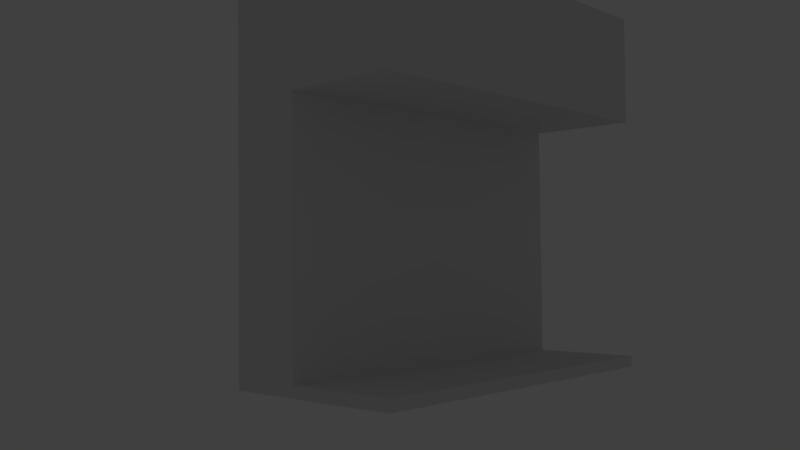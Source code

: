 # Source: PorticoStart_310.blend  (saved by Blender 3.1.7; exported with 4.5.12 LTS)
import bpy
from mathutils import Matrix  # noqa: F401  (used for matrix-valued properties, if any)

bpy.ops.wm.read_factory_settings(use_empty=True)
scene = bpy.context.scene
scene.name = 'Scene'

# ---- collections
col_edificio = bpy.data.collections.new('edificio'); scene.collection.children.link(col_edificio)
col_edificio_elementi = bpy.data.collections.new('edificio_elementi'); scene.collection.children.link(col_edificio_elementi)
col_edificio_elementi.hide_render = True
col_edificio_elementi.hide_viewport = True
col_dettagli = bpy.data.collections.new('dettagli'); scene.collection.children.link(col_dettagli)
col_dettagli.hide_render = True
col_dettagli.hide_viewport = True
col_array = bpy.data.collections.new('array'); scene.collection.children.link(col_array)
col_array.hide_render = True
col_array.hide_viewport = True
col_collection_11 = bpy.data.collections.new('Collection 11'); scene.collection.children.link(col_collection_11)
col_collection_11.hide_render = True
col_collection_11.hide_viewport = True

# ---- node groups
ng_auto_smooth = bpy.data.node_groups.new('Auto Smooth', 'GeometryNodeTree')
_s = ng_auto_smooth.interface.new_socket(name='Geometry', in_out='OUTPUT', socket_type='NodeSocketGeometry')
_s = ng_auto_smooth.interface.new_socket(name='Geometry', in_out='INPUT', socket_type='NodeSocketGeometry')
_s = ng_auto_smooth.interface.new_socket(name='Angle', in_out='INPUT', socket_type='NodeSocketFloat')
_s.subtype = 'ANGLE'
_s.min_value = 0.0
_s.max_value = 3.142
ng_auto_smooth.is_modifier = True
_N = ng_auto_smooth.nodes; _L = ng_auto_smooth.links
n0 = _N.new('NodeGroupOutput'); n0.name = 'Group Output'; n0.location = (480, -100)
n1 = _N.new('NodeGroupInput'); n1.name = 'Group Input'; n1.location = (-420, -300)
n2 = _N.new('NodeGroupInput'); n2.name = 'Group Input.001'; n2.location = (-60, -100)
n3 = _N.new('GeometryNodeSetShadeSmooth'); n3.name = 'Set Shade Smooth'; n3.location = (120, -100)
n3.domain = 'EDGE'
n4 = _N.new('GeometryNodeSetShadeSmooth'); n4.name = 'Set Shade Smooth.001'; n4.location = (300, -100)
n5 = _N.new('GeometryNodeInputMeshEdgeAngle'); n5.name = 'Edge Angle'; n5.location = (-420, -220)
n6 = _N.new('GeometryNodeInputEdgeSmooth'); n6.name = 'Is Edge Smooth'; n6.location = (-60, -160)
n7 = _N.new('GeometryNodeInputShadeSmooth'); n7.name = 'Is Face Smooth'; n7.location = (-240, -340)
n8 = _N.new('FunctionNodeBooleanMath'); n8.name = 'Boolean Math'; n8.location = (-60, -220)
n9 = _N.new('FunctionNodeCompare'); n9.name = 'Compare'; n9.location = (-240, -180)
n9.operation = 'LESS_EQUAL'
_L.new(n5.outputs[0], n9.inputs[0])
_L.new(n4.outputs[0], n0.inputs[0])
_L.new(n1.outputs[1], n9.inputs[1])
_L.new(n9.outputs[0], n8.inputs[0])
_L.new(n7.outputs[0], n8.inputs[1])
_L.new(n2.outputs[0], n3.inputs[0])
_L.new(n6.outputs[0], n3.inputs[1])
_L.new(n3.outputs[0], n4.inputs[0])
_L.new(n8.outputs[0], n3.inputs[2])
n0.is_active_output = True

# ---- world
world_world = bpy.data.worlds.new('World'); scene.world = world_world
world_world.color = (0.05088, 0.05088, 0.05088)
world_world.use_sun_shadow = False
world_world.sun_shadow_jitter_overblur = 0.0
world_world.cycles.sampling_method = 'MANUAL'
world_world.cycles.sample_map_resolution = 256

# ---- cameras
cam_camera = bpy.data.cameras.new('Camera')
cam_camera.clip_end = 100.0
cam_camera.lens = 35.0
cam_camera.sensor_width = 32.0
cam_camera.sensor_height = 18.0
cam_camera.ortho_scale = 7.314
cam_camera.dof.focus_distance = 0.0
cam_camera.dof.aperture_fstop = 128.0

# ---- lights
light_lamp = bpy.data.lights.new('Lamp', 'SUN')
light_lamp.transmission_factor = 0.0
light_lamp.cutoff_distance = 30.0
light_lamp.angle = 0.1993
light_lamp.energy = 1.0
light_lamp.shadow_buffer_clip_start = 1.001
light_lamp.shadow_soft_size = 0.1
light_lamp.shadow_cascade_max_distance = 1000.0
light_lamp.cycles.use_multiple_importance_sampling = False

# ---- meshes
me_cube = bpy.data.meshes.new('Cube')
me_cube.from_pydata([(-0.5, 5.0, -5.0), (-0.5, -5.0, -5.0), (-2.5, -5.0, -5.0), (-2.5, 5.0, -5.0), (-0.5, 5.0, 2.0), (-0.5, -5.0, 2.0), (-2.5, -5.0, 2.0), (-2.5, 5.0, 2.0), (-0.5, 5.0, 5.0), (-0.5, -5.0, 5.0), (-2.5, 5.0, 5.0), (-2.5, -5.0, 5.0), (2.5, 5.0, 2.0), (2.5, -5.0, 2.0), (2.5, 5.0, 5.0), (2.5, -5.0, 5.0), (-0.5, 5.0, -4.7), (-0.5, -5.0, -4.7), (-2.5, -5.0, -4.7), (-2.5, 5.0, -4.7), (2.5, 5.0, -5.0), (2.5, -5.0, -5.0), (2.5, 5.0, -4.7), (2.5, -5.0, -4.7)], [], [(6, 11, 10, 7), (6, 7, 19, 18), (16, 19, 7, 4), (8, 10, 11, 9), (0, 3, 19, 16), (5, 9, 11, 6), (7, 10, 8, 4), (8, 14, 12, 4), (12, 14, 15, 13), (5, 13, 15, 9), (18, 19, 3, 2), (4, 12, 13, 5), (4, 5, 17, 16), (5, 6, 18, 17), (17, 18, 2, 1), (17, 23, 22, 16), (22, 23, 21, 20), (1, 21, 23, 17), (16, 22, 20, 0), (0, 20, 21, 1), (8, 9, 15, 14), (1, 2, 3, 0)])
_uv = me_cube.uv_layers.new(name='UVMap')
_uv.uv.foreach_set('vector', [0.0, 0.0, 0.0, 0.0, 0.0, 0.0, 0.0, 0.0, 0.0, 0.0, 0.0, 0.0, 0.0, 0.0, 0.0, 0.0, 0.0, 0.0, 0.0, 0.0, 0.0, 0.0, 0.0, 0.0, 0.0, 0.0, 0.0, 0.0, 0.0, 0.0, 0.0, 0.0, 0.0, 0.0, 0.0, 0.0, 0.0, 0.0, 0.0, 0.0, 0.0, 0.0, 0.0, 0.0, 0.0, 0.0, 0.0, 0.0, 0.0, 0.0, 0.0, 0.0, 0.0, 0.0, 0.0, 0.0, 0.0, 0.0, 0.0, 0.0, 0.0, 0.0, 0.0, 0.0, 0.0, 0.0, 0.0, 0.0, 0.0, 0.0, 0.0, 0.0, 0.0, 0.0, 0.0, 0.0, 0.0, 0.0, 0.0, 0.0, 0.0, 0.0, 0.0, 0.0, 0.0, 0.0, 0.0, 0.0, 0.0, 0.0, 0.0, 0.0, 0.0, 0.0, 0.0, 0.0, 0.0, 0.0, 0.0, 0.0, 0.0, 0.0, 0.0, 0.0, 0.0, 0.0, 0.0, 0.0, 0.0, 0.0, 0.0, 0.0, 0.0, 0.0, 0.0, 0.0, 0.0, 0.0, 0.0, 0.0, 0.0, 0.0, 0.0, 0.0, 0.0, 0.0, 0.0, 0.0, 0.0, 0.0, 0.0, 0.0, 0.0, 0.0, 0.0, 0.0, 0.0, 0.0, 0.0, 0.0, 0.0, 0.0, 0.0, 0.0, 0.0, 0.0, 0.0, 0.0, 0.0, 0.0, 0.0, 0.0, 0.0, 0.0, 0.0, 0.0, 0.0, 0.0, 0.0, 0.0, 0.0, 0.0, 0.0, 0.0, 0.0, 0.0, 0.0, 0.0, 0.0, 0.0, 0.0, 0.0, 0.0, 0.0, 0.0, 0.0])
me_cube.use_remesh_preserve_volume = False
me_cube.use_remesh_preserve_attributes = False
me_cube.use_mirror_vertex_groups = False
me_cube.update()
me_cube_010 = bpy.data.meshes.new('Cube.010')
me_cube_010.from_pydata([(-1.5, -0.1, -0.15), (-1.5, -0.1, 0.15), (-1.5, 0.1, -0.15), (-1.5, 0.1, 0.15), (1.5, -0.1, -0.15), (1.5, -0.1, 0.15), (1.5, 0.1, -0.15), (1.5, 0.1, 0.15)], [], [(1, 3, 2, 0), (3, 7, 6, 2), (7, 5, 4, 6), (5, 1, 0, 4), (0, 2, 6, 4), (5, 7, 3, 1)])
me_cube_010.use_remesh_preserve_volume = False
me_cube_010.use_remesh_preserve_attributes = False
me_cube_010.use_mirror_vertex_groups = False
me_cube_010.update()
me_cube_009 = bpy.data.meshes.new('Cube.009')
me_cube_009.from_pydata([(-0.3, -0.2968, -3.336), (-0.3, 0.3032, -3.336), (0.3, -0.2968, -3.336), (0.3, 0.3032, -3.336), (-0.1445, -0.1413, -2.706), (-0.1445, 0.1476, -2.706), (0.1445, 0.1476, -2.706), (0.1445, -0.1413, -2.706), (-0.1392, -0.136, -3.065), (-0.1392, 0.1423, -3.065), (0.1392, 0.1423, -3.065), (0.1392, -0.136, -3.065), (-0.2028, -0.1996, -2.735), (-0.2266, -0.2234, -2.752), (-0.2266, 0.2298, -2.752), (-0.2028, 0.206, -2.735), (0.2266, -0.2234, -2.752), (0.2028, -0.1996, -2.735), (0.2266, 0.2298, -2.752), (0.2028, 0.206, -2.735)], [], [(12, 17, 7, 4), (19, 15, 5, 6), (13, 14, 1, 0), (0, 1, 3, 2), (15, 12, 4, 5), (4, 7, 11, 8), (18, 16, 2, 3), (17, 19, 6, 7), (14, 18, 3, 1), (7, 6, 10, 11), (6, 5, 9, 10), (5, 4, 8, 9), (12, 15, 14, 13), (15, 19, 18, 14), (19, 17, 16, 18), (17, 12, 13, 16), (16, 13, 0, 2)])
me_cube_009.use_remesh_preserve_volume = False
me_cube_009.use_remesh_preserve_attributes = False
me_cube_009.use_mirror_vertex_groups = False
me_cube_009.update()
me_cube_005 = bpy.data.meshes.new('Cube.005')
me_cube_005.from_pydata([(0.2508, -0.041, 1.238), (0.2508, 0.3435, -0.8694), (0.2508, 0.2474, -0.8694), (0.2508, 0.1513, -0.8694), (0.2508, 0.05513, -0.8694), (0.2508, -0.041, -0.8694), (0.2508, -0.1371, -0.8694), (0.2508, -0.2333, -0.8694), (0.2508, -0.3294, -0.8694), (0.2508, -0.4255, -0.8694), (0.2508, 0.3435, 0.69), (0.2508, 0.2474, 0.69), (0.2508, 0.1513, 0.69), (0.2508, 0.05513, 0.69), (0.2508, -0.041, 0.69), (0.2508, -0.1371, 0.69), (0.2508, -0.2333, 0.69), (0.2508, -0.3294, 0.69), (0.2508, -0.4255, 0.69), (0.2508, -0.5217, 0.69), (0.2508, 0.4397, 0.69), (0.2508, 0.4397, -0.8694), (0.2508, -0.5217, -0.8694), (0.2508, -0.2269, 0.8379), (0.2508, -0.2141, 0.9503), (0.2508, -0.1737, 1.093), (0.2508, -0.1119, 1.178), (0.2508, 0.05198, 0.8379), (0.2508, 0.04553, 0.9503), (0.2508, 0.02546, 1.093), (0.2508, -0.005655, 1.178), (0.2508, -0.041, 0.8379), (0.2508, -0.041, 0.9503), (0.2508, -0.041, 1.093), (0.2508, -0.041, 1.178), (0.2508, 0.4191, 0.8379), (0.2508, 0.3773, 0.9503), (0.2508, 0.2665, 1.093), (0.2508, 0.1362, 1.178), (0.2508, -0.2182, 1.178), (0.2508, -0.3486, 1.093), (0.2508, -0.4593, 0.9503), (0.2508, -0.5011, 0.8379), (0.2508, 0.3293, 0.8379), (0.2508, 0.2987, 0.9503), (0.2508, 0.215, 1.093), (0.2508, 0.1005, 1.178), (0.2508, 0.2376, 0.8379), (0.2508, 0.2178, 0.9503), (0.2508, 0.1573, 1.093), (0.2508, 0.06525, 1.178), (0.2508, -0.3196, 0.8379), (0.2508, -0.2998, 0.9503), (0.2508, -0.2393, 1.093), (0.2508, -0.1473, 1.178), (0.2508, 0.1449, 0.8379), (0.2508, 0.1321, 0.9503), (0.2508, 0.0917, 1.093), (0.2508, 0.02985, 1.178), (0.2508, -0.4113, 0.8379), (0.2508, -0.3808, 0.9503), (0.2508, -0.297, 1.093), (0.2508, -0.1825, 1.178), (0.2508, -0.134, 0.8379), (0.2508, -0.1275, 0.9503), (0.2508, -0.1075, 1.093), (0.2508, -0.07635, 1.178), (1.767, -0.041, 1.476), (1.767, -0.7092, 0.7573), (1.767, 0.6272, 0.7573), (1.767, 0.6272, -0.8694), (1.767, -0.7092, -0.8694), (1.767, 0.5985, 0.9332), (1.767, 0.5405, 1.074), (1.767, 0.3865, 1.268), (1.767, 0.2054, 1.393), (1.767, -0.2874, 1.393), (1.767, -0.4685, 1.268), (1.767, -0.6225, 1.074), (1.767, -0.6805, 0.9332), (-1.013, -0.041, 1.476), (-1.013, -0.7092, 0.7573), (-1.013, 0.6272, 0.7573), (-1.013, 0.6272, -0.8694), (-1.013, -0.7092, -0.8694), (-1.013, 0.5985, 0.9332), (-1.013, 0.5405, 1.074), (-1.013, 0.3865, 1.268), (-1.013, 0.2054, 1.393), (-1.013, -0.2874, 1.393), (-1.013, -0.4685, 1.268), (-1.013, -0.6225, 1.074), (-1.013, -0.6805, 0.9332)], [], [(1, 21, 20, 10), (7, 6, 15, 16), (6, 5, 14, 15), (9, 8, 17, 18), (2, 1, 10, 11), (3, 2, 11, 12), (5, 4, 13, 14), (22, 9, 18, 19), (8, 7, 16, 17), (4, 3, 12, 13), (11, 10, 43, 47), (47, 43, 44, 48), (48, 44, 45, 49), (49, 45, 46, 50), (14, 13, 27, 31), (31, 27, 28, 32), (32, 28, 29, 33), (33, 29, 30, 34), (17, 16, 23, 51), (51, 23, 24, 52), (52, 24, 25, 53), (53, 25, 26, 54), (13, 12, 55, 27), (27, 55, 56, 28), (28, 56, 57, 29), (29, 57, 58, 30), (19, 18, 59, 42), (42, 59, 60, 41), (41, 60, 61, 40), (40, 61, 62, 39), (16, 15, 63, 23), (23, 63, 64, 24), (24, 64, 65, 25), (25, 65, 66, 26), (18, 17, 51, 59), (59, 51, 52, 60), (60, 52, 53, 61), (61, 53, 54, 62), (12, 11, 47, 55), (55, 47, 48, 56), (56, 48, 49, 57), (57, 49, 50, 58), (10, 20, 35, 43), (43, 35, 36, 44), (44, 36, 37, 45), (45, 37, 38, 46), (15, 14, 31, 63), (63, 31, 32, 64), (64, 32, 33, 65), (65, 33, 34, 66), (66, 34, 0), (46, 38, 0), (58, 50, 0), (62, 54, 0), (26, 66, 0), (39, 62, 0), (30, 58, 0), (54, 26, 0), (34, 30, 0), (50, 46, 0), (21, 70, 69, 20), (20, 69, 72, 35), (35, 72, 73, 36), (36, 73, 74, 37), (37, 74, 75, 38), (38, 75, 67, 0), (0, 67, 76, 39), (39, 76, 77, 40), (40, 77, 78, 41), (41, 78, 79, 42), (42, 79, 68, 19), (19, 68, 71, 22), (76, 67, 80, 89), (67, 75, 88, 80), (79, 78, 91, 92), (78, 77, 90, 91), (77, 76, 89, 90), (75, 74, 87, 88), (74, 73, 86, 87), (73, 72, 85, 86), (72, 69, 82, 85), (71, 68, 81, 84), (68, 79, 92, 81), (69, 70, 83, 82)])
me_cube_005.polygons.foreach_set('use_smooth', [0, 0, 0, 0, 0, 0, 0, 0, 0, 0, 0, 0, 0, 0, 0, 0, 0, 0, 0, 0, 0, 0, 0, 0, 0, 0, 0, 0, 0, 0, 0, 0, 0, 0, 0, 0, 0, 0, 0, 0, 0, 0, 0, 0, 0, 0, 0, 0, 0, 0, 0, 0, 0, 0, 0, 0, 0, 0, 0, 0, 1, 1, 1, 1, 1, 1, 1, 1, 1, 1, 1, 1, 1, 1, 1, 1, 1, 1, 1, 1, 1, 1, 1, 1])
me_cube_005.use_remesh_preserve_volume = False
me_cube_005.use_remesh_preserve_attributes = False
me_cube_005.use_mirror_vertex_groups = False
me_cube_005.update()
me_cube_004 = bpy.data.meshes.new('Cube.004')
me_cube_004.from_pydata([(-0.1392, -0.136, 2.736), (-0.1392, 0.1423, 2.736), (0.1392, 0.1423, 2.736), (0.1392, -0.136, 2.736), (-0.1392, -1.389, 2.736), (-0.1392, 1.395, 2.736), (0.1392, 1.395, 2.736), (0.1392, -1.389, 2.736), (-0.1392, -1.389, 3.036), (-0.1392, 1.395, 3.036), (0.1392, 1.395, 3.036), (0.1392, -1.389, 3.036), (-0.1253, -1.395, 2.721), (-0.1253, -0.1202, 1.447), (0.1253, -0.1202, 1.447), (0.1253, -1.395, 2.721), (-0.1253, -1.183, 2.933), (-0.1253, 0.09197, 1.659), (0.1253, 0.09197, 1.659), (0.1253, -1.183, 2.933), (-0.1253, 1.155, 2.933), (-0.1253, -0.1202, 1.659), (0.1253, -0.1202, 1.659), (0.1253, 1.155, 2.933), (-0.1253, 1.367, 2.721), (-0.1253, 0.09197, 1.447), (0.1253, 0.09197, 1.447), (0.1253, 1.367, 2.721), (-0.1392, -0.136, -3.065), (-0.1392, 0.1423, -3.065), (0.1392, 0.1423, -3.065), (0.1392, -0.136, -3.065)], [], [(28, 31, 3, 0), (3, 2, 1, 0), (31, 30, 2, 3), (30, 29, 1, 2), (29, 28, 0, 1), (7, 4, 5, 6), (11, 10, 9, 8), (4, 7, 11, 8), (7, 6, 10, 11), (6, 5, 9, 10), (5, 4, 8, 9), (15, 12, 13, 14), (19, 18, 17, 16), (12, 15, 19, 16), (15, 14, 18, 19), (14, 13, 17, 18), (13, 12, 16, 17), (23, 20, 21, 22), (27, 26, 25, 24), (20, 23, 27, 24), (23, 22, 26, 27), (22, 21, 25, 26), (21, 20, 24, 25)])
me_cube_004.use_remesh_preserve_volume = False
me_cube_004.use_remesh_preserve_attributes = False
me_cube_004.use_mirror_vertex_groups = False
me_cube_004.update()
me_cube_001 = bpy.data.meshes.new('Cube.001')
me_cube_001.from_pydata([(-2.68, -5.0, 1.491), (-2.68, 5.0, -1.509), (-2.68, -5.0, -1.509), (2.32, 5.0, -1.509), (2.32, -5.0, -1.509), (-2.68, 5.0, 1.491), (2.423, 5.0, -1.337), (2.423, -5.0, -1.337), (-2.577, 5.0, 1.663), (-2.577, -5.0, 1.663), (2.577, 5.0, -1.663), (2.577, -5.0, -1.663), (2.68, 5.0, -1.491), (2.68, -5.0, -1.491)], [], [(3, 5, 8, 6), (2, 1, 3, 4), (1, 2, 0, 5), (3, 1, 5), (2, 4, 0), (7, 6, 8, 9), (0, 4, 7, 9), (5, 0, 9, 8), (7, 4, 11, 13), (11, 10, 12, 13), (3, 6, 12, 10), (6, 7, 13, 12), (4, 3, 10, 11)])
me_cube_001.use_remesh_preserve_volume = False
me_cube_001.use_remesh_preserve_attributes = False
me_cube_001.use_mirror_vertex_groups = False
me_cube_001.update()
me_cube_003 = bpy.data.meshes.new('Cube.003')
me_cube_003.from_pydata([(-0.1, 5.0, -0.15), (-0.1, -5.0, -0.15), (-0.1, 5.0, 0.15), (-0.1, -5.0, 0.15), (0.1, 5.0, -0.15), (0.1, -5.0, -0.15), (0.1, 5.0, 0.15), (0.1, -5.0, 0.15)], [], [(1, 3, 2, 0), (5, 4, 6, 7), (0, 2, 6, 4), (3, 1, 5, 7), (2, 3, 7, 6), (1, 0, 4, 5)])
me_cube_003.polygons.foreach_set('use_smooth', [True] * 6)
me_cube_003.use_remesh_preserve_volume = False
me_cube_003.use_remesh_preserve_attributes = False
me_cube_003.use_mirror_vertex_groups = False
me_cube_003.update()
me_cube_008 = bpy.data.meshes.new('Cube.008')
me_cube_008.from_pydata([(-0.2, -0.5195, -1.0), (-0.2, 0.0, 1.0), (-0.2, 0.5195, -1.0), (-0.2, 0.0, 1.0), (0.2, -0.5195, -1.0), (0.2, 0.0, 1.0), (0.2, 0.5195, -1.0), (0.2, 0.0, 1.0), (-0.2, -0.5195, 0.0), (-0.2, 0.5195, 0.0), (0.2, 0.5195, 0.0), (0.2, -0.5195, 0.0), (-0.2, 0.0, 1.0), (-0.2, 0.0, 1.0), (-0.2, 0.0, 1.0), (-0.2, 0.0, 1.0), (-0.2, 0.0, 1.0), (-0.2, 0.0, 1.0), (-0.2, 0.0, 1.0), (-0.2, 0.3896, -1.0), (-0.2, 0.2597, -1.0), (-0.2, 0.1299, -1.0), (-0.2, 0.0, -1.0), (-0.2, -0.1299, -1.0), (-0.2, -0.2597, -1.0), (-0.2, -0.3896, -1.0), (0.2, 0.0, 1.0), (0.2, 0.0, 1.0), (0.2, 0.0, 1.0), (0.2, 0.0, 1.0), (0.2, 0.0, 1.0), (0.2, 0.0, 1.0), (0.2, 0.0, 1.0), (0.2, -0.3896, -1.0), (0.2, -0.2597, -1.0), (0.2, -0.1299, -1.0), (0.2, 0.0, -1.0), (0.2, 0.1299, -1.0), (0.2, 0.2597, -1.0), (0.2, 0.3896, -1.0), (0.2, -0.3896, 0.0), (0.2, -0.2597, 0.0), (0.2, -0.1299, 0.0), (0.2, 0.0, 0.0), (0.2, 0.1299, 0.0), (0.2, 0.2597, 0.0), (0.2, 0.3896, 0.0), (-0.2, 0.3896, 0.0), (-0.2, 0.2597, 0.0), (-0.2, 0.1299, 0.0), (-0.2, 0.0, 0.0), (-0.2, -0.1299, 0.0), (-0.2, -0.2597, 0.0), (-0.2, -0.3896, 0.0), (-0.2, -0.5036, 0.25), (-0.2, -0.4143, 0.5), (-0.2, -0.2464, 0.75), (-0.2, 0.2464, 0.75), (-0.2, 0.4143, 0.5), (-0.2, 0.5036, 0.25), (0.2, 0.2464, 0.75), (0.2, 0.4143, 0.5), (0.2, 0.5036, 0.25), (0.2, -0.2464, 0.75), (0.2, -0.4143, 0.5), (0.2, -0.5036, 0.25), (-0.2, -0.1848, 0.75), (-0.2, -0.3107, 0.5), (-0.2, -0.3777, 0.25), (-0.2, -0.1232, 0.75), (-0.2, -0.2071, 0.5), (-0.2, -0.2518, 0.25), (-0.2, -0.06161, 0.75), (-0.2, -0.1036, 0.5), (-0.2, -0.1259, 0.25), (-0.2, 0.0, 0.75), (-0.2, 0.0, 0.5), (-0.2, 0.0, 0.25), (-0.2, 0.06161, 0.75), (-0.2, 0.1036, 0.5), (-0.2, 0.1259, 0.25), (-0.2, 0.1232, 0.75), (-0.2, 0.2071, 0.5), (-0.2, 0.2518, 0.25), (-0.2, 0.1848, 0.75), (-0.2, 0.3107, 0.5), (-0.2, 0.3777, 0.25), (0.2, 0.1848, 0.75), (0.2, 0.3107, 0.5), (0.2, 0.3777, 0.25), (0.2, 0.1232, 0.75), (0.2, 0.2071, 0.5), (0.2, 0.2518, 0.25), (0.2, 0.06161, 0.75), (0.2, 0.1036, 0.5), (0.2, 0.1259, 0.25), (0.2, 0.0, 0.75), (0.2, 0.0, 0.5), (0.2, 0.0, 0.25), (0.2, -0.06161, 0.75), (0.2, -0.1036, 0.5), (0.2, -0.1259, 0.25), (0.2, -0.1232, 0.75), (0.2, -0.2071, 0.5), (0.2, -0.2518, 0.25), (0.2, -0.1848, 0.75), (0.2, -0.3107, 0.5), (0.2, -0.3777, 0.25)], [], [(47, 9, 2, 19), (9, 10, 6, 2), (40, 11, 4, 33), (11, 8, 0, 4), (19, 2, 6, 39), (26, 7, 3, 18), (65, 54, 8, 11), (107, 65, 11, 40), (59, 62, 10, 9), (86, 59, 9, 47), (54, 68, 53, 8), (68, 71, 52, 53), (71, 74, 51, 52), (74, 77, 50, 51), (77, 80, 49, 50), (80, 83, 48, 49), (83, 86, 47, 48), (62, 89, 46, 10), (89, 92, 45, 46), (92, 95, 44, 45), (95, 98, 43, 44), (98, 101, 42, 43), (101, 104, 41, 42), (104, 107, 40, 41), (5, 32, 12, 1), (32, 31, 13, 12), (31, 30, 14, 13), (30, 29, 15, 14), (29, 28, 16, 15), (28, 27, 17, 16), (27, 26, 18, 17), (0, 25, 33, 4), (25, 24, 34, 33), (24, 23, 35, 34), (23, 22, 36, 35), (22, 21, 37, 36), (21, 20, 38, 37), (20, 19, 39, 38), (10, 46, 39, 6), (46, 45, 38, 39), (45, 44, 37, 38), (44, 43, 36, 37), (43, 42, 35, 36), (42, 41, 34, 35), (41, 40, 33, 34), (8, 53, 25, 0), (53, 52, 24, 25), (52, 51, 23, 24), (51, 50, 22, 23), (50, 49, 21, 22), (49, 48, 20, 21), (48, 47, 19, 20), (31, 32, 105, 102), (102, 105, 106, 103), (103, 106, 107, 104), (30, 31, 102, 99), (99, 102, 103, 100), (100, 103, 104, 101), (29, 30, 99, 96), (96, 99, 100, 97), (97, 100, 101, 98), (28, 29, 96, 93), (93, 96, 97, 94), (94, 97, 98, 95), (27, 28, 93, 90), (90, 93, 94, 91), (91, 94, 95, 92), (26, 27, 90, 87), (87, 90, 91, 88), (88, 91, 92, 89), (7, 26, 87, 60), (60, 87, 88, 61), (61, 88, 89, 62), (17, 18, 84, 81), (81, 84, 85, 82), (82, 85, 86, 83), (16, 17, 81, 78), (78, 81, 82, 79), (79, 82, 83, 80), (15, 16, 78, 75), (75, 78, 79, 76), (76, 79, 80, 77), (14, 15, 75, 72), (72, 75, 76, 73), (73, 76, 77, 74), (13, 14, 72, 69), (69, 72, 73, 70), (70, 73, 74, 71), (12, 13, 69, 66), (66, 69, 70, 67), (67, 70, 71, 68), (1, 12, 66, 56), (56, 66, 67, 55), (55, 67, 68, 54), (18, 3, 57, 84), (84, 57, 58, 85), (85, 58, 59, 86), (3, 7, 60, 57), (57, 60, 61, 58), (58, 61, 62, 59), (32, 5, 63, 105), (105, 63, 64, 106), (106, 64, 65, 107), (5, 1, 56, 63), (63, 56, 55, 64), (64, 55, 54, 65)])
me_cube_008.polygons.foreach_set('use_smooth', [1, 1, 0, 1, 1, 1, 1, 0, 1, 1, 1, 1, 1, 1, 1, 1, 1, 0, 0, 0, 0, 0, 0, 0, 1, 1, 1, 1, 1, 1, 1, 1, 1, 1, 1, 1, 1, 1, 0, 0, 0, 0, 0, 0, 0, 1, 1, 1, 1, 1, 1, 1, 0, 0, 0, 0, 0, 0, 0, 0, 0, 0, 0, 0, 0, 0, 0, 0, 0, 0, 0, 0, 0, 1, 1, 1, 1, 1, 1, 1, 1, 1, 1, 1, 1, 1, 1, 1, 1, 1, 1, 1, 1, 1, 1, 1, 1, 1, 1, 1, 0, 0, 0, 1, 1, 1])
me_cube_008.use_remesh_preserve_volume = False
me_cube_008.use_remesh_preserve_attributes = False
me_cube_008.use_mirror_vertex_groups = False
me_cube_008.update()
me_cube_007 = bpy.data.meshes.new('Cube.007')
me_cube_007.from_pydata([(-0.2, -0.5195, -1.0), (-0.2, 0.0, 1.0), (-0.2, 0.5195, -1.0), (0.2, -0.5195, -1.0), (0.2, 0.5195, -1.0), (-0.2, -0.5195, 0.0), (-0.2, 0.5195, 0.0), (0.2, 0.5195, 0.0), (0.2, -0.5195, 0.0), (-0.2, 0.3896, -1.0), (-0.2, 0.2597, -1.0), (-0.2, 0.1299, -1.0), (-0.2, 0.0, -1.0), (-0.2, -0.1299, -1.0), (-0.2, -0.2597, -1.0), (-0.2, -0.3896, -1.0), (0.2, 0.0, 1.0), (0.2, -0.3896, -1.0), (0.2, -0.2597, -1.0), (0.2, -0.1299, -1.0), (0.2, 0.0, -1.0), (0.2, 0.1299, -1.0), (0.2, 0.2597, -1.0), (0.2, 0.3896, -1.0), (0.2, -0.3896, 0.0), (0.2, -0.2597, 0.0), (0.2, -0.1299, 0.0), (0.2, 0.0, 0.0), (0.2, 0.1299, 0.0), (0.2, 0.2597, 0.0), (0.2, 0.3896, 0.0), (-0.2, 0.3896, 0.0), (-0.2, 0.2597, 0.0), (-0.2, 0.1299, 0.0), (-0.2, 0.0, 0.0), (-0.2, -0.1299, 0.0), (-0.2, -0.2597, 0.0), (-0.2, -0.3896, 0.0), (-0.2, -0.5036, 0.25), (-0.2, -0.4143, 0.5), (-0.2, -0.2464, 0.75), (-0.2, 0.2464, 0.75), (-0.2, 0.4143, 0.5), (-0.2, 0.5036, 0.25), (0.2, 0.2464, 0.75), (0.2, 0.4143, 0.5), (0.2, 0.5036, 0.25), (0.2, -0.2464, 0.75), (0.2, -0.4143, 0.5), (0.2, -0.5036, 0.25), (-0.2, -0.1848, 0.75), (-0.2, -0.3107, 0.5), (-0.2, -0.3777, 0.25), (-0.2, -0.1232, 0.75), (-0.2, -0.2071, 0.5), (-0.2, -0.2518, 0.25), (-0.2, -0.06161, 0.75), (-0.2, -0.1036, 0.5), (-0.2, -0.1259, 0.25), (-0.2, 0.0, 0.75), (-0.2, 0.0, 0.5), (-0.2, 0.0, 0.25), (-0.2, 0.06161, 0.75), (-0.2, 0.1036, 0.5), (-0.2, 0.1259, 0.25), (-0.2, 0.1232, 0.75), (-0.2, 0.2071, 0.5), (-0.2, 0.2518, 0.25), (-0.2, 0.1848, 0.75), (-0.2, 0.3107, 0.5), (-0.2, 0.3777, 0.25), (0.2, 0.1848, 0.75), (0.2, 0.3107, 0.5), (0.2, 0.3777, 0.25), (0.2, 0.1232, 0.75), (0.2, 0.2071, 0.5), (0.2, 0.2518, 0.25), (0.2, 0.06161, 0.75), (0.2, 0.1036, 0.5), (0.2, 0.1259, 0.25), (0.2, 0.0, 0.75), (0.2, 0.0, 0.5), (0.2, 0.0, 0.25), (0.2, -0.06161, 0.75), (0.2, -0.1036, 0.5), (0.2, -0.1259, 0.25), (0.2, -0.1232, 0.75), (0.2, -0.2071, 0.5), (0.2, -0.2518, 0.25), (0.2, -0.1848, 0.75), (0.2, -0.3107, 0.5), (0.2, -0.3777, 0.25)], [], [(6, 9, 31), (7, 2, 6), (8, 17, 24), (5, 3, 8), (2, 23, 9), (38, 8, 49), (49, 24, 91), (46, 6, 43), (43, 31, 70), (38, 37, 5), (52, 36, 37), (55, 35, 36), (58, 34, 35), (64, 34, 61), (67, 33, 64), (70, 32, 67), (46, 30, 7), (73, 29, 30), (76, 28, 29), (79, 27, 28), (85, 27, 82), (88, 26, 85), (91, 25, 88), (15, 3, 0), (14, 17, 15), (13, 18, 14), (12, 19, 13), (11, 20, 12), (10, 21, 11), (9, 22, 10), (30, 4, 7), (29, 23, 30), (28, 22, 29), (27, 21, 28), (26, 20, 27), (25, 19, 26), (24, 18, 25), (37, 0, 5), (36, 15, 37), (35, 14, 36), (34, 13, 35), (33, 12, 34), (32, 11, 33), (31, 10, 32), (16, 89, 86), (89, 87, 86), (90, 88, 87), (16, 86, 83), (86, 84, 83), (87, 85, 84), (16, 83, 80), (83, 81, 80), (84, 82, 81), (16, 80, 77), (77, 81, 78), (78, 82, 79), (16, 77, 74), (74, 78, 75), (75, 79, 76), (16, 74, 71), (71, 75, 72), (72, 76, 73), (16, 71, 44), (44, 72, 45), (45, 73, 46), (1, 68, 65), (68, 66, 65), (69, 67, 66), (1, 65, 62), (65, 63, 62), (66, 64, 63), (1, 62, 59), (62, 60, 59), (63, 61, 60), (1, 59, 56), (56, 60, 57), (57, 61, 58), (1, 56, 53), (53, 57, 54), (54, 58, 55), (1, 53, 50), (50, 54, 51), (51, 55, 52), (1, 50, 40), (40, 51, 39), (39, 52, 38), (1, 41, 68), (41, 69, 68), (42, 70, 69), (16, 41, 1), (44, 42, 41), (45, 43, 42), (16, 47, 89), (47, 90, 89), (48, 91, 90), (1, 47, 16), (40, 48, 47), (39, 49, 48), (6, 2, 9), (7, 4, 2), (8, 3, 17), (5, 0, 3), (2, 4, 23), (38, 5, 8), (49, 8, 24), (46, 7, 6), (43, 6, 31), (38, 52, 37), (52, 55, 36), (55, 58, 35), (58, 61, 34), (64, 33, 34), (67, 32, 33), (70, 31, 32), (46, 73, 30), (73, 76, 29), (76, 79, 28), (79, 82, 27), (85, 26, 27), (88, 25, 26), (91, 24, 25), (15, 17, 3), (14, 18, 17), (13, 19, 18), (12, 20, 19), (11, 21, 20), (10, 22, 21), (9, 23, 22), (30, 23, 4), (29, 22, 23), (28, 21, 22), (27, 20, 21), (26, 19, 20), (25, 18, 19), (24, 17, 18), (37, 15, 0), (36, 14, 15), (35, 13, 14), (34, 12, 13), (33, 11, 12), (32, 10, 11), (31, 9, 10), (89, 90, 87), (90, 91, 88), (86, 87, 84), (87, 88, 85), (83, 84, 81), (84, 85, 82), (77, 80, 81), (78, 81, 82), (74, 77, 78), (75, 78, 79), (71, 74, 75), (72, 75, 76), (44, 71, 72), (45, 72, 73), (68, 69, 66), (69, 70, 67), (65, 66, 63), (66, 67, 64), (62, 63, 60), (63, 64, 61), (56, 59, 60), (57, 60, 61), (53, 56, 57), (54, 57, 58), (50, 53, 54), (51, 54, 55), (40, 50, 51), (39, 51, 52), (41, 42, 69), (42, 43, 70), (16, 44, 41), (44, 45, 42), (45, 46, 43), (47, 48, 90), (48, 49, 91), (1, 40, 47), (40, 39, 48), (39, 38, 49)])
me_cube_007.polygons.foreach_set('use_smooth', [True] * 180)
me_cube_007.use_remesh_preserve_volume = False
me_cube_007.use_remesh_preserve_attributes = False
me_cube_007.use_mirror_vertex_groups = False
me_cube_007.update()
me_cube_006 = bpy.data.meshes.new('Cube.006')
me_cube_006.from_pydata([(0.3264, -1.0, -0.09362), (0.3264, -1.0, 0.006376), (0.3264, 1.0, -0.09362), (0.3264, 1.0, 0.006376), (0.1286, 0.8022, 0.003376), (0.1286, -0.8022, 0.003376), (0.1286, 0.8022, 0.09362), (0.1286, -0.8022, 0.09362), (-0.3264, -0.8022, 0.09362), (-0.3264, 1.0, -0.09362), (-0.3264, -0.8022, 0.003376), (-0.3264, -1.0, -0.09362), (-0.3264, 0.8022, 0.09362), (-0.3264, 1.0, 0.006376), (-0.3264, -1.0, 0.006376), (-0.3264, 0.8022, 0.003376)], [], [(13, 3, 2, 9), (3, 1, 0, 2), (4, 5, 1, 3), (5, 10, 14, 1), (7, 6, 12, 8), (5, 4, 6, 7), (4, 15, 12, 6), (1, 14, 11, 0), (15, 4, 3, 13), (11, 9, 2, 0), (10, 5, 7, 8), (10, 8, 12, 15), (15, 13, 9), (11, 14, 10), (11, 10, 15, 9)])
me_cube_006.polygons.foreach_set('use_smooth', [True] * 15)
me_cube_006.use_remesh_preserve_volume = False
me_cube_006.use_remesh_preserve_attributes = False
me_cube_006.use_mirror_vertex_groups = False
me_cube_006.update()
me_cube_002 = bpy.data.meshes.new('Cube.002')
me_cube_002.from_pydata([(-0.05, 0.15, -1.5), (-0.05, -0.15, -1.5), (-0.05, 0.15, 1.5), (-0.05, -0.15, 1.5), (0.05, 0.15, -1.5), (0.05, -0.15, -1.5), (0.05, 0.15, 1.5), (0.05, -0.15, 1.5)], [], [(1, 3, 2, 0), (5, 4, 6, 7), (0, 2, 6, 4), (3, 1, 5, 7), (2, 3, 7, 6), (1, 0, 4, 5)])
me_cube_002.polygons.foreach_set('use_smooth', [True] * 6)
me_cube_002.use_remesh_preserve_volume = False
me_cube_002.use_remesh_preserve_attributes = False
me_cube_002.use_mirror_vertex_groups = False
me_cube_002.update()
me_plane = bpy.data.meshes.new('Plane')
me_plane.from_pydata([(-1.0, -1.0, 0.0), (1.0, -1.0, 0.0), (-1.0, 1.0, 0.0), (1.0, 1.0, 0.0)], [], [(0, 1, 3, 2)])
me_plane.use_remesh_preserve_volume = False
me_plane.use_remesh_preserve_attributes = False
me_plane.use_mirror_vertex_groups = False
me_plane.update()

# ---- objects
ob_edificio = bpy.data.objects.new('Edificio', me_cube)
ob_travesottotetto = bpy.data.objects.new('TraveSottotetto', me_cube_010)
ob_colonna_002 = bpy.data.objects.new('Colonna.002', me_cube_009)
ob_colonna_001 = bpy.data.objects.new('Colonna.001', me_cube_009)
ob_porta = bpy.data.objects.new('Porta', me_cube_005)
ob_colonna2 = bpy.data.objects.new('Colonna2', me_cube_004)
ob_colonna = bpy.data.objects.new('Colonna', me_cube_004)
ob_tetto = bpy.data.objects.new('Tetto', me_cube_001)
ob_traveoriz_004 = bpy.data.objects.new('TraveOriz.004', me_cube_003)
ob_traveoriz_003 = bpy.data.objects.new('TraveOriz.003', me_cube_003)
ob_finestre = bpy.data.objects.new('Finestre', me_cube_008)
ob_finestrebuco = bpy.data.objects.new('FinestreBuco', me_cube_007)
ob_gradini = bpy.data.objects.new('Gradini', me_cube_006)
ob_traveoriz = bpy.data.objects.new('TraveOriz', me_cube_003)
ob_travi = bpy.data.objects.new('Travi', me_cube_002)
ob_traveoriz_008 = bpy.data.objects.new('TraveOriz.008', me_cube_003)
ob_traveoriz_007 = bpy.data.objects.new('TraveOriz.007', me_cube_003)
ob_traveoriz_006 = bpy.data.objects.new('TraveOriz.006', me_cube_003)
ob_traveoriz_005 = bpy.data.objects.new('TraveOriz.005', me_cube_003)
ob_plane = bpy.data.objects.new('Plane', me_plane)
ob_finestrebuco_002 = bpy.data.objects.new('FinestreBuco.002', me_cube_007)
ob_finestrebuco_001 = bpy.data.objects.new('FinestreBuco.001', me_cube_007)
ob_travesottotetto_002 = bpy.data.objects.new('TraveSottotetto.002', me_cube_010)
ob_colonna_008 = bpy.data.objects.new('Colonna.008', me_cube_009)
ob_colonna_007 = bpy.data.objects.new('Colonna.007', me_cube_009)
ob_finestre_002 = bpy.data.objects.new('Finestre.002', me_cube_008)
ob_gradini_002 = bpy.data.objects.new('Gradini.002', me_cube_006)
ob_porta_002 = bpy.data.objects.new('Porta.002', me_cube_005)
ob_colonna2_002 = bpy.data.objects.new('Colonna2.002', me_cube_004)
ob_colonna_006 = bpy.data.objects.new('Colonna.006', me_cube_004)
ob_traveoriz_002 = bpy.data.objects.new('TraveOriz.002', me_cube_003)
ob_travi_002 = bpy.data.objects.new('Travi.002', me_cube_002)
ob_tetto_002 = bpy.data.objects.new('Tetto.002', me_cube_001)
ob_tetto_001 = bpy.data.objects.new('Tetto.001', me_cube_001)
ob_travi_001 = bpy.data.objects.new('Travi.001', me_cube_002)
ob_traveoriz_001 = bpy.data.objects.new('TraveOriz.001', me_cube_003)
ob_colonna_005 = bpy.data.objects.new('Colonna.005', me_cube_004)
ob_colonna2_001 = bpy.data.objects.new('Colonna2.001', me_cube_004)
ob_porta_001 = bpy.data.objects.new('Porta.001', me_cube_005)
ob_gradini_001 = bpy.data.objects.new('Gradini.001', me_cube_006)
ob_finestre_001 = bpy.data.objects.new('Finestre.001', me_cube_008)
ob_colonna_004 = bpy.data.objects.new('Colonna.004', me_cube_009)
ob_colonna_003 = bpy.data.objects.new('Colonna.003', me_cube_009)
ob_travesottotetto_001 = bpy.data.objects.new('TraveSottotetto.001', me_cube_010)
ob_edificio_002 = bpy.data.objects.new('Edificio.002', me_cube)
ob_edificio_001 = bpy.data.objects.new('Edificio.001', me_cube)
ob_lamp = bpy.data.objects.new('Lamp', light_lamp)
ob_camera = bpy.data.objects.new('Camera', cam_camera)

# ---- transforms, parenting, visibility, modifiers, constraints
ob_edificio.location = (1.5, 4.0, 4.0)
ob_edificio.lock_rotations_4d = False
ob_edificio.empty_display_type = 'ARROWS'
ob_edificio.lineart.crease_threshold = 0.0
_m = ob_edificio.modifiers.new('Boolean', 'BOOLEAN')
_m.show_render = False
_m.object = ob_finestrebuco
_m.solver = 'FAST'
_m = ob_edificio.modifiers.new('Auto Smooth', 'NODES')
_m.node_group = ng_auto_smooth
_gi = [s.identifier for s in ng_auto_smooth.interface.items_tree if s.item_type == 'SOCKET' and s.in_out == 'INPUT']
_m[_gi[1]] = 0.5236  # Angle
ob_travesottotetto.location = (2.5, -0.9, 5.85)
ob_travesottotetto.lineart.crease_threshold = 0.0
_m = ob_travesottotetto.modifiers.new('Array', 'ARRAY')
_m.count = 10
_m.use_constant_offset = True
_m.constant_offset_displace = (0.0, 1.0, 0.0)
_m.use_relative_offset = False
ob_colonna_002.location = (3.658, 7.612, 2.636)
ob_colonna_002.lineart.crease_threshold = 0.0
_m = ob_colonna_002.modifiers.new('Bevel', 'BEVEL')
_m.width = 0.01
_m.width_pct = 0.01
_m.limit_method = 'NONE'
_m.spread = 0.0
ob_colonna_001.location = (3.658, 2.414, 2.636)
ob_colonna_001.lineart.crease_threshold = 0.0
_m = ob_colonna_001.modifiers.new('Bevel', 'BEVEL')
_m.width = 0.01
_m.width_pct = 0.01
_m.limit_method = 'NONE'
_m.spread = 0.0
ob_porta.location = (1.018, 4.227, 0.3512)
ob_porta.scale = (0.1, 1.0, 1.0)
ob_porta.lineart.crease_threshold = 0.0
_m = ob_porta.modifiers.new('EdgeSplit', 'EDGE_SPLIT')
_m.split_angle = 0.8727
ob_colonna2.location = (3.658, 7.612, 2.636)
ob_colonna2.lineart.crease_threshold = 0.0
_m = ob_colonna2.modifiers.new('Bevel', 'BEVEL')
_m.width = 0.01
_m.width_pct = 0.01
_m.limit_method = 'NONE'
_m.spread = 0.0
ob_colonna.location = (3.658, 2.414, 2.636)
ob_colonna.lineart.crease_threshold = 0.0
_m = ob_colonna.modifiers.new('Bevel', 'BEVEL')
_m.width = 0.01
_m.width_pct = 0.01
_m.limit_method = 'NONE'
_m.spread = 0.0
ob_tetto.location = (1.68, 4.0, 10.51)
ob_tetto.lock_rotations_4d = False
ob_tetto.empty_display_type = 'ARROWS'
ob_tetto.lineart.crease_threshold = 0.0
ob_traveoriz_004.location = (0.9477, 6.754, 4.0)
ob_traveoriz_004.rotation_euler = (1.571, -0.0, -1.571)
ob_traveoriz_004.lock_rotations_4d = False
ob_traveoriz_004.empty_display_type = 'ARROWS'
ob_traveoriz_004.lineart.crease_threshold = 0.0
_m = ob_traveoriz_004.modifiers.new('Bevel', 'BEVEL')
_m.width = 0.02
_m.width_pct = 0.02
_m.segments = 2
_m.limit_method = 'NONE'
_m.spread = 0.0
ob_traveoriz_003.location = (0.9351, 1.782, 4.0)
ob_traveoriz_003.rotation_euler = (1.571, -0.0, 1.571)
ob_traveoriz_003.lock_rotations_4d = False
ob_traveoriz_003.empty_display_type = 'ARROWS'
ob_traveoriz_003.lineart.crease_threshold = 0.0
_m = ob_traveoriz_003.modifiers.new('Bevel', 'BEVEL')
_m.width = 0.02
_m.width_pct = 0.02
_m.segments = 2
_m.limit_method = 'NONE'
_m.spread = 0.0
ob_finestre.location = (3.676, 0.8636, 7.49)
ob_finestre.lineart.crease_threshold = 0.0
_m = ob_finestre.modifiers.new('Array', 'ARRAY')
_m.count = 3
_m.use_constant_offset = True
_m.constant_offset_displace = (0.0, 3.33, 0.0)
_m.use_relative_offset = False
ob_finestrebuco.location = (3.951, 0.8636, 7.49)
ob_finestrebuco.hide_select = True
ob_finestrebuco.hide_render = True
ob_finestrebuco.display_type = 'WIRE'
ob_finestrebuco.lineart.crease_threshold = 0.0
_m = ob_finestrebuco.modifiers.new('Array', 'ARRAY')
_m.count = 3
_m.use_constant_offset = True
_m.constant_offset_displace = (0.0, 3.33, 0.0)
_m.use_relative_offset = False
ob_gradini.location = (1.185, 4.227, -0.6064)
ob_gradini.lineart.crease_threshold = 0.0
_m = ob_gradini.modifiers.new('Bevel', 'BEVEL')
_m.width = 0.0186
_m.width_pct = 0.0186
_m.segments = 2
_m.limit_method = 'NONE'
_m.spread = 0.0
ob_traveoriz.location = (4.1, 4.0, 6.15)
ob_traveoriz.lock_rotations_4d = False
ob_traveoriz.empty_display_type = 'ARROWS'
ob_traveoriz.lineart.crease_threshold = 0.0
_m = ob_traveoriz.modifiers.new('Bevel', 'BEVEL')
_m.width = 0.02
_m.width_pct = 0.02
_m.segments = 2
_m.limit_method = 'NONE'
_m.spread = 0.0
ob_travi.location = (4.05, -0.85, 7.5)
ob_travi.lock_rotations_4d = False
ob_travi.empty_display_type = 'ARROWS'
ob_travi.lineart.crease_threshold = 0.0
_m = ob_travi.modifiers.new('Array', 'ARRAY')
_m.fit_type = 'FIT_LENGTH'
_m.count = 4
_m.fit_length = 13.0
_m.use_constant_offset = True
_m.constant_offset_displace = (0.0, 3.334, 0.0)
_m.use_relative_offset = False
_m = ob_travi.modifiers.new('Bevel', 'BEVEL')
_m.width = 0.02
_m.width_pct = 0.02
_m.segments = 2
_m.limit_method = 'NONE'
_m.spread = 0.0
ob_traveoriz_008.location = (0.9477, -3.325, 4.0)
ob_traveoriz_008.rotation_euler = (1.571, -0.0, -1.571)
ob_traveoriz_008.lock_rotations_4d = False
ob_traveoriz_008.empty_display_type = 'ARROWS'
ob_traveoriz_008.lineart.crease_threshold = 0.0
_m = ob_traveoriz_008.modifiers.new('Bevel', 'BEVEL')
_m.width = 0.02
_m.width_pct = 0.02
_m.segments = 2
_m.limit_method = 'NONE'
_m.spread = 0.0
ob_traveoriz_007.location = (0.9351, -8.298, 4.0)
ob_traveoriz_007.rotation_euler = (1.571, -0.0, 1.571)
ob_traveoriz_007.lock_rotations_4d = False
ob_traveoriz_007.empty_display_type = 'ARROWS'
ob_traveoriz_007.lineart.crease_threshold = 0.0
_m = ob_traveoriz_007.modifiers.new('Bevel', 'BEVEL')
_m.width = 0.02
_m.width_pct = 0.02
_m.segments = 2
_m.limit_method = 'NONE'
_m.spread = 0.0
ob_traveoriz_006.location = (0.9351, 11.84, 4.0)
ob_traveoriz_006.rotation_euler = (1.571, -0.0, 1.571)
ob_traveoriz_006.lock_rotations_4d = False
ob_traveoriz_006.empty_display_type = 'ARROWS'
ob_traveoriz_006.lineart.crease_threshold = 0.0
_m = ob_traveoriz_006.modifiers.new('Bevel', 'BEVEL')
_m.width = 0.02
_m.width_pct = 0.02
_m.segments = 2
_m.limit_method = 'NONE'
_m.spread = 0.0
ob_traveoriz_005.location = (0.9477, 16.82, 4.0)
ob_traveoriz_005.rotation_euler = (1.571, -0.0, -1.571)
ob_traveoriz_005.lock_rotations_4d = False
ob_traveoriz_005.empty_display_type = 'ARROWS'
ob_traveoriz_005.lineart.crease_threshold = 0.0
_m = ob_traveoriz_005.modifiers.new('Bevel', 'BEVEL')
_m.width = 0.02
_m.width_pct = 0.02
_m.segments = 2
_m.limit_method = 'NONE'
_m.spread = 0.0
ob_plane.location = (3.659, 3.758, -1.0)
ob_plane.scale = (41.49, 41.49, 41.49)
ob_plane.lineart.crease_threshold = 0.0
ob_finestrebuco_002.location = (3.951, -9.136, 7.49)
ob_finestrebuco_002.hide_select = True
ob_finestrebuco_002.hide_render = True
ob_finestrebuco_002.display_type = 'WIRE'
ob_finestrebuco_002.lineart.crease_threshold = 0.0
_m = ob_finestrebuco_002.modifiers.new('Array', 'ARRAY')
_m.count = 3
_m.use_constant_offset = True
_m.constant_offset_displace = (0.0, 3.33, 0.0)
_m.use_relative_offset = False
ob_finestrebuco_001.location = (3.951, 10.86, 7.49)
ob_finestrebuco_001.hide_select = True
ob_finestrebuco_001.hide_render = True
ob_finestrebuco_001.display_type = 'WIRE'
ob_finestrebuco_001.lineart.crease_threshold = 0.0
_m = ob_finestrebuco_001.modifiers.new('Array', 'ARRAY')
_m.count = 3
_m.use_constant_offset = True
_m.constant_offset_displace = (0.0, 3.33, 0.0)
_m.use_relative_offset = False
ob_travesottotetto_002.location = (2.5, -10.9, 5.85)
ob_travesottotetto_002.lineart.crease_threshold = 0.0
_m = ob_travesottotetto_002.modifiers.new('Array', 'ARRAY')
_m.count = 10
_m.use_constant_offset = True
_m.constant_offset_displace = (0.0, 1.0, 0.0)
_m.use_relative_offset = False
ob_colonna_008.location = (3.658, -2.388, 2.636)
ob_colonna_008.lineart.crease_threshold = 0.0
_m = ob_colonna_008.modifiers.new('Bevel', 'BEVEL')
_m.width = 0.01
_m.width_pct = 0.01
_m.limit_method = 'NONE'
_m.spread = 0.0
ob_colonna_007.location = (3.658, -7.586, 2.636)
ob_colonna_007.lineart.crease_threshold = 0.0
_m = ob_colonna_007.modifiers.new('Bevel', 'BEVEL')
_m.width = 0.01
_m.width_pct = 0.01
_m.limit_method = 'NONE'
_m.spread = 0.0
ob_finestre_002.location = (3.676, -9.136, 7.49)
ob_finestre_002.lineart.crease_threshold = 0.0
_m = ob_finestre_002.modifiers.new('Array', 'ARRAY')
_m.count = 3
_m.use_constant_offset = True
_m.constant_offset_displace = (0.0, 3.33, 0.0)
_m.use_relative_offset = False
ob_gradini_002.location = (1.185, -5.773, -0.6064)
ob_gradini_002.lineart.crease_threshold = 0.0
_m = ob_gradini_002.modifiers.new('Bevel', 'BEVEL')
_m.width = 0.0186
_m.width_pct = 0.0186
_m.segments = 2
_m.limit_method = 'NONE'
_m.spread = 0.0
ob_porta_002.location = (1.018, -5.773, 0.3512)
ob_porta_002.scale = (0.1, 1.0, 1.0)
ob_porta_002.lineart.crease_threshold = 0.0
_m = ob_porta_002.modifiers.new('EdgeSplit', 'EDGE_SPLIT')
_m.split_angle = 0.8727
ob_colonna2_002.location = (3.658, -2.388, 2.636)
ob_colonna2_002.lineart.crease_threshold = 0.0
_m = ob_colonna2_002.modifiers.new('Bevel', 'BEVEL')
_m.width = 0.01
_m.width_pct = 0.01
_m.limit_method = 'NONE'
_m.spread = 0.0
ob_colonna_006.location = (3.658, -7.586, 2.636)
ob_colonna_006.lineart.crease_threshold = 0.0
_m = ob_colonna_006.modifiers.new('Bevel', 'BEVEL')
_m.width = 0.01
_m.width_pct = 0.01
_m.limit_method = 'NONE'
_m.spread = 0.0
ob_traveoriz_002.location = (4.1, -6.0, 6.15)
ob_traveoriz_002.lock_rotations_4d = False
ob_traveoriz_002.empty_display_type = 'ARROWS'
ob_traveoriz_002.lineart.crease_threshold = 0.0
_m = ob_traveoriz_002.modifiers.new('Bevel', 'BEVEL')
_m.width = 0.02
_m.width_pct = 0.02
_m.segments = 2
_m.limit_method = 'NONE'
_m.spread = 0.0
ob_travi_002.location = (4.05, -10.85, 7.5)
ob_travi_002.lock_rotations_4d = False
ob_travi_002.empty_display_type = 'ARROWS'
ob_travi_002.lineart.crease_threshold = 0.0
_m = ob_travi_002.modifiers.new('Array', 'ARRAY')
_m.fit_type = 'FIT_LENGTH'
_m.count = 4
_m.fit_length = 13.0
_m.use_constant_offset = True
_m.constant_offset_displace = (0.0, 3.334, 0.0)
_m.use_relative_offset = False
_m = ob_travi_002.modifiers.new('Bevel', 'BEVEL')
_m.width = 0.02
_m.width_pct = 0.02
_m.segments = 2
_m.limit_method = 'NONE'
_m.spread = 0.0
ob_tetto_002.location = (1.68, -6.0, 10.51)
ob_tetto_002.lock_rotations_4d = False
ob_tetto_002.empty_display_type = 'ARROWS'
ob_tetto_002.lineart.crease_threshold = 0.0
ob_tetto_001.location = (1.68, 14.0, 10.51)
ob_tetto_001.lock_rotations_4d = False
ob_tetto_001.empty_display_type = 'ARROWS'
ob_tetto_001.lineart.crease_threshold = 0.0
ob_travi_001.location = (4.05, 9.15, 7.5)
ob_travi_001.lock_rotations_4d = False
ob_travi_001.empty_display_type = 'ARROWS'
ob_travi_001.lineart.crease_threshold = 0.0
_m = ob_travi_001.modifiers.new('Array', 'ARRAY')
_m.fit_type = 'FIT_LENGTH'
_m.count = 4
_m.fit_length = 13.0
_m.use_constant_offset = True
_m.constant_offset_displace = (0.0, 3.334, 0.0)
_m.use_relative_offset = False
_m = ob_travi_001.modifiers.new('Bevel', 'BEVEL')
_m.width = 0.02
_m.width_pct = 0.02
_m.segments = 2
_m.limit_method = 'NONE'
_m.spread = 0.0
ob_traveoriz_001.location = (4.1, 14.0, 6.15)
ob_traveoriz_001.lock_rotations_4d = False
ob_traveoriz_001.empty_display_type = 'ARROWS'
ob_traveoriz_001.lineart.crease_threshold = 0.0
_m = ob_traveoriz_001.modifiers.new('Bevel', 'BEVEL')
_m.width = 0.02
_m.width_pct = 0.02
_m.segments = 2
_m.limit_method = 'NONE'
_m.spread = 0.0
ob_colonna_005.location = (3.658, 12.41, 2.636)
ob_colonna_005.lineart.crease_threshold = 0.0
_m = ob_colonna_005.modifiers.new('Bevel', 'BEVEL')
_m.width = 0.01
_m.width_pct = 0.01
_m.limit_method = 'NONE'
_m.spread = 0.0
ob_colonna2_001.location = (3.658, 17.61, 2.636)
ob_colonna2_001.lineart.crease_threshold = 0.0
_m = ob_colonna2_001.modifiers.new('Bevel', 'BEVEL')
_m.width = 0.01
_m.width_pct = 0.01
_m.limit_method = 'NONE'
_m.spread = 0.0
ob_porta_001.location = (1.018, 14.23, 0.3512)
ob_porta_001.scale = (0.1, 1.0, 1.0)
ob_porta_001.lineart.crease_threshold = 0.0
_m = ob_porta_001.modifiers.new('EdgeSplit', 'EDGE_SPLIT')
_m.split_angle = 0.8727
ob_gradini_001.location = (1.185, 14.23, -0.6064)
ob_gradini_001.lineart.crease_threshold = 0.0
_m = ob_gradini_001.modifiers.new('Bevel', 'BEVEL')
_m.width = 0.0186
_m.width_pct = 0.0186
_m.segments = 2
_m.limit_method = 'NONE'
_m.spread = 0.0
ob_finestre_001.location = (3.676, 10.86, 7.49)
ob_finestre_001.lineart.crease_threshold = 0.0
_m = ob_finestre_001.modifiers.new('Array', 'ARRAY')
_m.count = 3
_m.use_constant_offset = True
_m.constant_offset_displace = (0.0, 3.33, 0.0)
_m.use_relative_offset = False
ob_colonna_004.location = (3.658, 12.41, 2.636)
ob_colonna_004.lineart.crease_threshold = 0.0
_m = ob_colonna_004.modifiers.new('Bevel', 'BEVEL')
_m.width = 0.01
_m.width_pct = 0.01
_m.limit_method = 'NONE'
_m.spread = 0.0
ob_colonna_003.location = (3.658, 17.61, 2.636)
ob_colonna_003.lineart.crease_threshold = 0.0
_m = ob_colonna_003.modifiers.new('Bevel', 'BEVEL')
_m.width = 0.01
_m.width_pct = 0.01
_m.limit_method = 'NONE'
_m.spread = 0.0
ob_travesottotetto_001.location = (2.5, 9.1, 5.85)
ob_travesottotetto_001.lineart.crease_threshold = 0.0
_m = ob_travesottotetto_001.modifiers.new('Array', 'ARRAY')
_m.count = 10
_m.use_constant_offset = True
_m.constant_offset_displace = (0.0, 1.0, 0.0)
_m.use_relative_offset = False
ob_edificio_002.location = (1.5, -6.0, 4.0)
ob_edificio_002.lock_rotations_4d = False
ob_edificio_002.empty_display_type = 'ARROWS'
ob_edificio_002.lineart.crease_threshold = 0.0
_m = ob_edificio_002.modifiers.new('Boolean', 'BOOLEAN')
_m.object = ob_finestrebuco_002
_m.solver = 'FAST'
_m = ob_edificio_002.modifiers.new('Auto Smooth', 'NODES')
_m.node_group = ng_auto_smooth
_gi = [s.identifier for s in ng_auto_smooth.interface.items_tree if s.item_type == 'SOCKET' and s.in_out == 'INPUT']
_m[_gi[1]] = 0.5236  # Angle
ob_edificio_001.location = (1.5, 14.0, 4.0)
ob_edificio_001.lock_rotations_4d = False
ob_edificio_001.empty_display_type = 'ARROWS'
ob_edificio_001.lineart.crease_threshold = 0.0
_m = ob_edificio_001.modifiers.new('Boolean', 'BOOLEAN')
_m.object = ob_finestrebuco_001
_m.solver = 'FAST'
_m = ob_edificio_001.modifiers.new('Auto Smooth', 'NODES')
_m.node_group = ng_auto_smooth
_gi = [s.identifier for s in ng_auto_smooth.interface.items_tree if s.item_type == 'SOCKET' and s.in_out == 'INPUT']
_m[_gi[1]] = 0.5236  # Angle
ob_lamp.location = (11.07, 8.398, 15.13)
ob_lamp.rotation_euler = (0.8665, 0.405, 1.905)
ob_lamp.lock_rotations_4d = False
ob_lamp.empty_display_type = 'ARROWS'
ob_lamp.color = (0.0, 0.0, 0.0, 0.0)
ob_lamp.lineart.crease_threshold = 0.0
ob_camera.location = (16.28, -13.85, 2.051)
ob_camera.rotation_euler = (1.613, 0.01082, 0.7492)
ob_camera.lock_rotations_4d = False
ob_camera.empty_display_type = 'ARROWS'
ob_camera.color = (0.0, 0.0, 0.0, 0.0)
ob_camera.display_type = 'WIRE'
ob_camera.lineart.crease_threshold = 0.0

# ---- collection membership
col_edificio.objects.link(ob_edificio)
col_edificio_elementi.objects.link(ob_travesottotetto)
col_edificio_elementi.objects.link(ob_colonna_002)
col_edificio_elementi.objects.link(ob_colonna_001)
col_edificio_elementi.objects.link(ob_porta)
col_edificio_elementi.objects.link(ob_colonna2)
col_edificio_elementi.objects.link(ob_colonna)
col_edificio_elementi.objects.link(ob_tetto)
col_dettagli.objects.link(ob_traveoriz_004)
col_dettagli.objects.link(ob_traveoriz_003)
col_dettagli.objects.link(ob_finestre)
col_dettagli.objects.link(ob_finestrebuco)
col_dettagli.objects.link(ob_gradini)
col_dettagli.objects.link(ob_traveoriz)
col_dettagli.objects.link(ob_travi)
col_array.objects.link(ob_traveoriz_008)
col_array.objects.link(ob_traveoriz_007)
col_array.objects.link(ob_traveoriz_006)
col_array.objects.link(ob_traveoriz_005)
col_array.objects.link(ob_plane)
col_array.objects.link(ob_finestrebuco_002)
col_array.objects.link(ob_finestrebuco_001)
col_array.objects.link(ob_travesottotetto_002)
col_array.objects.link(ob_colonna_008)
col_array.objects.link(ob_colonna_007)
col_array.objects.link(ob_finestre_002)
col_array.objects.link(ob_gradini_002)
col_array.objects.link(ob_porta_002)
col_array.objects.link(ob_colonna2_002)
col_array.objects.link(ob_colonna_006)
col_array.objects.link(ob_traveoriz_002)
col_array.objects.link(ob_travi_002)
col_array.objects.link(ob_tetto_002)
col_array.objects.link(ob_tetto_001)
col_array.objects.link(ob_travi_001)
col_array.objects.link(ob_traveoriz_001)
col_array.objects.link(ob_colonna_005)
col_array.objects.link(ob_colonna2_001)
col_array.objects.link(ob_porta_001)
col_array.objects.link(ob_gradini_001)
col_array.objects.link(ob_finestre_001)
col_array.objects.link(ob_colonna_004)
col_array.objects.link(ob_colonna_003)
col_array.objects.link(ob_travesottotetto_001)
col_array.objects.link(ob_edificio_002)
col_array.objects.link(ob_edificio_001)
col_collection_11.objects.link(ob_lamp)
col_collection_11.objects.link(ob_camera)

# ---- scene / render settings (as saved in the file)
scene.camera = ob_camera
scene.frame_start = 1; scene.frame_end = 250; scene.frame_set(49)
scene.render.engine = 'CYCLES'
scene.render.resolution_percentage = 50
scene.render.dither_intensity = 0.0
scene.cycles.use_denoising = False
scene.cycles.samples = 10
scene.cycles.sampling_pattern = 'TABULATED_SOBOL'
scene.cycles.light_sampling_threshold = 0.0
scene.cycles.use_adaptive_sampling = False
scene.cycles.use_light_tree = False
scene.cycles.blur_glossy = 0.0
scene.cycles.pixel_filter_type = 'GAUSSIAN'
scene.cycles.sample_clamp_indirect = 0.0
scene.view_settings.view_transform = 'Standard'
bpy.context.view_layer.update()
